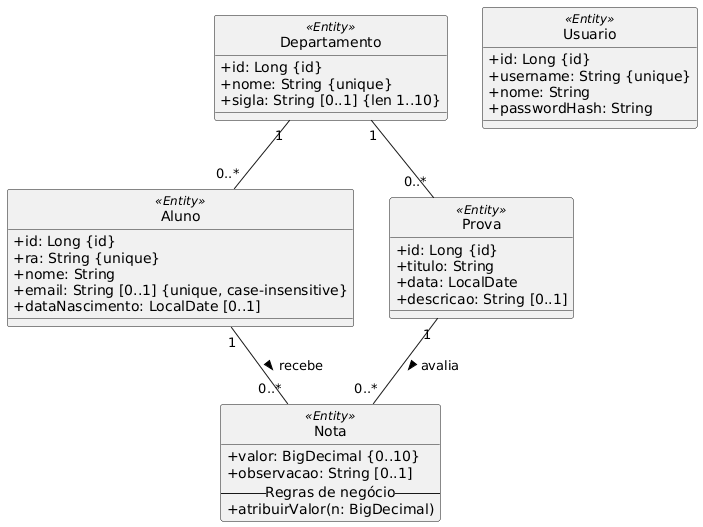

The diagram above was rendered by PlantUML. Its source (embedded in the PNG):
@startuml
hide circle
skinparam classAttributeIconSize 0

' ===== ENTIDADES =====
class Departamento <<Entity>> {
  +id: Long {id}
  +nome: String {unique}
  +sigla: String [0..1] {len 1..10}
}

class Aluno <<Entity>> {
  +id: Long {id}
  +ra: String {unique}
  +nome: String
  +email: String [0..1] {unique, case-insensitive}
  +dataNascimento: LocalDate [0..1]
}

class Prova <<Entity>> {
  +id: Long {id}
  +titulo: String
  +data: LocalDate
  +descricao: String [0..1]
}

class Nota <<Entity>> {
  +valor: BigDecimal {0..10}
  +observacao: String [0..1]
  -- Regras de negócio --
  +atribuirValor(n: BigDecimal)
}

class Usuario <<Entity>> {
  +id: Long {id}
  +username: String {unique}
  +nome: String
  +passwordHash: String
}

' ===== RELACIONAMENTOS =====
Departamento "1" -- "0..*" Aluno
Departamento "1" -- "0..*" Prova

Aluno "1" -- "0..*" Nota : recebe >
Prova "1" -- "0..*" Nota : avalia >
@enduml